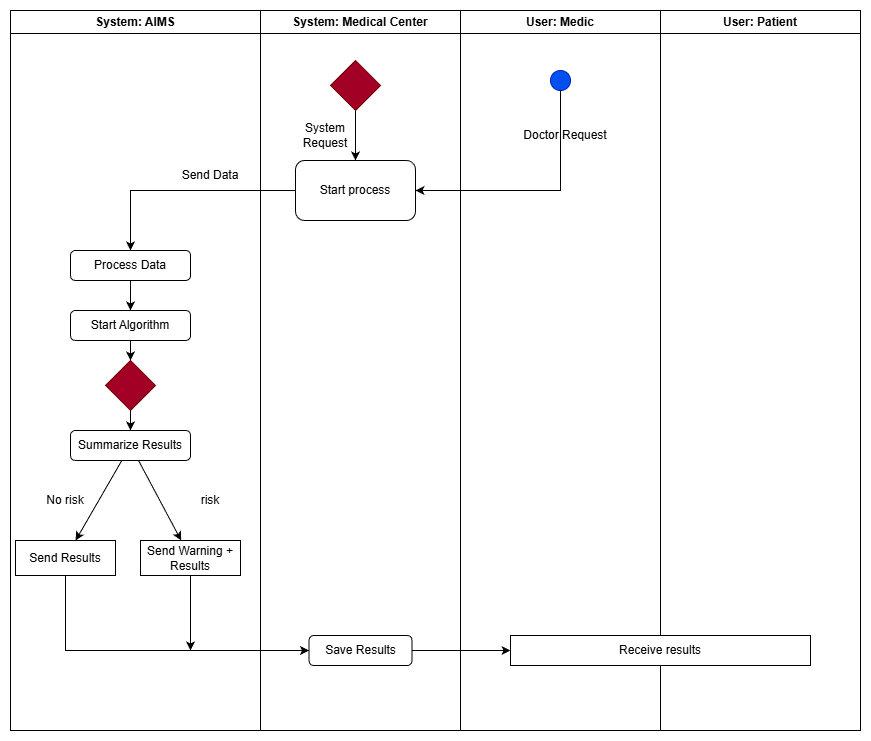

The diagram above was exported from draw.io. Its source (the exported page's mxGraphModel, read from the mxfile embedded in the PNG):
<mxGraphModel dx="2066" dy="1137" grid="1" gridSize="10" guides="1" tooltips="1" connect="1" arrows="1" fold="1" page="1" pageScale="1" pageWidth="827" pageHeight="1169" math="0" shadow="0">
  <root>
    <mxCell id="0" />
    <mxCell id="1" parent="0" />
    <mxCell id="qeNCD-z0bW8qBuF3ajtZ-3" parent="1" style="swimlane;whiteSpace=wrap;html=1;" value="System: AIMS" vertex="1">
      <mxGeometry height="720" width="250" x="410" y="80" as="geometry" />
    </mxCell>
    <mxCell id="Gp7cK8E_Sf_Toll9TsyL-9" edge="1" parent="qeNCD-z0bW8qBuF3ajtZ-3" style="edgeStyle=orthogonalEdgeStyle;rounded=0;orthogonalLoop=1;jettySize=auto;html=1;exitX=0.5;exitY=1;exitDx=0;exitDy=0;">
      <mxGeometry relative="1" as="geometry">
        <mxPoint x="290" y="200" as="targetPoint" />
      </mxGeometry>
    </mxCell>
    <mxCell id="Gp7cK8E_Sf_Toll9TsyL-7" edge="1" parent="qeNCD-z0bW8qBuF3ajtZ-3" style="edgeStyle=orthogonalEdgeStyle;rounded=0;orthogonalLoop=1;jettySize=auto;html=1;exitX=0;exitY=0.5;exitDx=0;exitDy=0;entryX=0.5;entryY=0;entryDx=0;entryDy=0;">
      <mxGeometry relative="1" as="geometry" />
    </mxCell>
    <mxCell id="RHiyzgYb4TF5NojGxkx9-5" edge="1" parent="qeNCD-z0bW8qBuF3ajtZ-3" source="l-mpZSTWo3geA6HyBHeY-5" style="edgeStyle=none;rounded=0;orthogonalLoop=1;jettySize=auto;html=1;exitX=0.5;exitY=1;exitDx=0;exitDy=0;entryX=0.5;entryY=0;entryDx=0;entryDy=0;">
      <mxGeometry relative="1" as="geometry">
        <mxPoint x="110" y="320" as="targetPoint" />
      </mxGeometry>
    </mxCell>
    <mxCell id="l-mpZSTWo3geA6HyBHeY-5" parent="qeNCD-z0bW8qBuF3ajtZ-3" style="rounded=1;whiteSpace=wrap;html=1;" value="Start Algorithm" vertex="1">
      <mxGeometry height="30" width="120" x="60" y="300" as="geometry" />
    </mxCell>
    <mxCell id="RHiyzgYb4TF5NojGxkx9-6" edge="1" parent="qeNCD-z0bW8qBuF3ajtZ-3" style="edgeStyle=none;rounded=0;orthogonalLoop=1;jettySize=auto;html=1;exitX=0.5;exitY=1;exitDx=0;exitDy=0;">
      <mxGeometry relative="1" as="geometry">
        <mxPoint x="110" y="360" as="sourcePoint" />
        <mxPoint x="110" y="380" as="targetPoint" />
      </mxGeometry>
    </mxCell>
    <mxCell id="kYy5snFYWUbAX1C9TlOm-1" parent="qeNCD-z0bW8qBuF3ajtZ-3" style="rhombus;whiteSpace=wrap;html=1;fillColor=light-dark(#A20025,#FF4213);strokeColor=#6F0000;fontColor=#ffffff;" value="" vertex="1">
      <mxGeometry height="50" width="50" x="95" y="350" as="geometry" />
    </mxCell>
    <mxCell id="kYy5snFYWUbAX1C9TlOm-4" parent="qeNCD-z0bW8qBuF3ajtZ-3" style="rounded=1;whiteSpace=wrap;html=1;" value="Summarize Results" vertex="1">
      <mxGeometry height="30" width="120" x="60" y="420" as="geometry" />
    </mxCell>
    <mxCell id="RHiyzgYb4TF5NojGxkx9-10" parent="qeNCD-z0bW8qBuF3ajtZ-3" style="text;html=1;whiteSpace=wrap;strokeColor=none;fillColor=none;align=center;verticalAlign=middle;rounded=0;" value="No risk" vertex="1">
      <mxGeometry height="30" width="60" x="25" y="474.5" as="geometry" />
    </mxCell>
    <mxCell id="O1sEyKiUF18sNTfzu4ja-23" edge="1" parent="qeNCD-z0bW8qBuF3ajtZ-3" source="RHiyzgYb4TF5NojGxkx9-13" style="edgeStyle=none;rounded=0;orthogonalLoop=1;jettySize=auto;html=1;">
      <mxGeometry relative="1" as="geometry">
        <mxPoint x="180" y="640" as="targetPoint" />
      </mxGeometry>
    </mxCell>
    <mxCell id="RHiyzgYb4TF5NojGxkx9-13" parent="qeNCD-z0bW8qBuF3ajtZ-3" style="rounded=0;whiteSpace=wrap;html=1;" value="Send Warning + Results" vertex="1">
      <mxGeometry height="35" width="100" x="130" y="530" as="geometry" />
    </mxCell>
    <mxCell id="RHiyzgYb4TF5NojGxkx9-30" edge="1" parent="qeNCD-z0bW8qBuF3ajtZ-3" source="kYy5snFYWUbAX1C9TlOm-4" style="edgeStyle=none;rounded=0;orthogonalLoop=1;jettySize=auto;html=1;" target="RHiyzgYb4TF5NojGxkx9-11">
      <mxGeometry relative="1" as="geometry">
        <mxPoint x="101.95121951219517" y="460" as="sourcePoint" />
      </mxGeometry>
    </mxCell>
    <mxCell id="RHiyzgYb4TF5NojGxkx9-31" edge="1" parent="qeNCD-z0bW8qBuF3ajtZ-3" source="kYy5snFYWUbAX1C9TlOm-4" style="edgeStyle=none;rounded=0;orthogonalLoop=1;jettySize=auto;html=1;" target="RHiyzgYb4TF5NojGxkx9-13">
      <mxGeometry relative="1" as="geometry">
        <mxPoint x="117" y="460" as="sourcePoint" />
      </mxGeometry>
    </mxCell>
    <mxCell id="RHiyzgYb4TF5NojGxkx9-11" parent="qeNCD-z0bW8qBuF3ajtZ-3" style="rounded=0;whiteSpace=wrap;html=1;" value="Send Results" vertex="1">
      <mxGeometry height="35" width="100" x="5" y="530" as="geometry" />
    </mxCell>
    <mxCell id="kYy5snFYWUbAX1C9TlOm-2" edge="1" parent="qeNCD-z0bW8qBuF3ajtZ-3" source="l-mpZSTWo3geA6HyBHeY-5" style="edgeStyle=none;rounded=0;orthogonalLoop=1;jettySize=auto;html=1;" target="kYy5snFYWUbAX1C9TlOm-1">
      <mxGeometry relative="1" as="geometry" />
    </mxCell>
    <mxCell id="kYy5snFYWUbAX1C9TlOm-3" edge="1" parent="qeNCD-z0bW8qBuF3ajtZ-3" source="kYy5snFYWUbAX1C9TlOm-1" style="edgeStyle=none;rounded=0;orthogonalLoop=1;jettySize=auto;html=1;entryX=0.5;entryY=0;entryDx=0;entryDy=0;" target="kYy5snFYWUbAX1C9TlOm-4">
      <mxGeometry relative="1" as="geometry">
        <mxPoint x="110" y="420" as="targetPoint" />
      </mxGeometry>
    </mxCell>
    <mxCell id="O1sEyKiUF18sNTfzu4ja-18" parent="qeNCD-z0bW8qBuF3ajtZ-3" style="rounded=1;whiteSpace=wrap;html=1;" value="Process Data" vertex="1">
      <mxGeometry height="30" width="120" x="60" y="240" as="geometry" />
    </mxCell>
    <mxCell id="O1sEyKiUF18sNTfzu4ja-19" edge="1" parent="qeNCD-z0bW8qBuF3ajtZ-3" source="O1sEyKiUF18sNTfzu4ja-18" style="edgeStyle=none;rounded=0;orthogonalLoop=1;jettySize=auto;html=1;entryX=0.5;entryY=0;entryDx=0;entryDy=0;" target="l-mpZSTWo3geA6HyBHeY-5">
      <mxGeometry relative="1" as="geometry">
        <mxPoint x="110" y="300" as="targetPoint" />
      </mxGeometry>
    </mxCell>
    <mxCell id="O1sEyKiUF18sNTfzu4ja-20" parent="qeNCD-z0bW8qBuF3ajtZ-3" style="text;html=1;whiteSpace=wrap;strokeColor=none;fillColor=none;align=center;verticalAlign=middle;rounded=0;" value="Send Data" vertex="1">
      <mxGeometry height="30" width="60" x="170" y="150" as="geometry" />
    </mxCell>
    <mxCell id="O1sEyKiUF18sNTfzu4ja-25" parent="qeNCD-z0bW8qBuF3ajtZ-3" style="text;html=1;whiteSpace=wrap;strokeColor=none;fillColor=none;align=center;verticalAlign=middle;rounded=0;" value="risk" vertex="1">
      <mxGeometry height="30" width="60" x="170" y="474.5" as="geometry" />
    </mxCell>
    <mxCell id="qeNCD-z0bW8qBuF3ajtZ-1" parent="1" style="swimlane;whiteSpace=wrap;html=1;" value="User: Patient" vertex="1">
      <mxGeometry height="720" width="200" x="1060" y="80" as="geometry" />
    </mxCell>
    <mxCell id="qeNCD-z0bW8qBuF3ajtZ-2" parent="1" style="swimlane;whiteSpace=wrap;html=1;" value="User: Medic" vertex="1">
      <mxGeometry height="720" width="200" x="860" y="80" as="geometry" />
    </mxCell>
    <mxCell id="qeNCD-z0bW8qBuF3ajtZ-5" parent="qeNCD-z0bW8qBuF3ajtZ-2" style="ellipse;whiteSpace=wrap;html=1;aspect=fixed;fillColor=#0050ef;fontColor=#ffffff;strokeColor=#001DBC;" value="" vertex="1">
      <mxGeometry height="20" width="20" x="90" y="60" as="geometry" />
    </mxCell>
    <mxCell id="Gp7cK8E_Sf_Toll9TsyL-4" parent="qeNCD-z0bW8qBuF3ajtZ-2" style="text;html=1;whiteSpace=wrap;strokeColor=none;fillColor=none;align=center;verticalAlign=middle;rounded=0;" value="Doctor Request" vertex="1">
      <mxGeometry height="30" width="90" x="60" y="110" as="geometry" />
    </mxCell>
    <mxCell id="RHiyzgYb4TF5NojGxkx9-16" parent="qeNCD-z0bW8qBuF3ajtZ-2" style="rounded=0;whiteSpace=wrap;html=1;" value="Receive results" vertex="1">
      <mxGeometry height="30" width="300" x="50" y="625" as="geometry" />
    </mxCell>
    <mxCell id="qeNCD-z0bW8qBuF3ajtZ-4" parent="1" style="swimlane;whiteSpace=wrap;html=1;startSize=23;" value="System: Medical Center" vertex="1">
      <mxGeometry height="720" width="200" x="660" y="80" as="geometry" />
    </mxCell>
    <mxCell id="O1sEyKiUF18sNTfzu4ja-3" edge="1" parent="qeNCD-z0bW8qBuF3ajtZ-4" style="edgeStyle=none;rounded=0;orthogonalLoop=1;jettySize=auto;html=1;exitX=1;exitY=0;exitDx=0;exitDy=0;">
      <mxGeometry relative="1" as="geometry">
        <mxPoint x="112.5" y="232.5" as="sourcePoint" />
        <mxPoint x="112.5" y="232.5" as="targetPoint" />
      </mxGeometry>
    </mxCell>
    <mxCell id="O1sEyKiUF18sNTfzu4ja-16" edge="1" parent="qeNCD-z0bW8qBuF3ajtZ-4" source="O1sEyKiUF18sNTfzu4ja-5" style="edgeStyle=none;rounded=0;orthogonalLoop=1;jettySize=auto;html=1;entryX=0.5;entryY=0;entryDx=0;entryDy=0;" target="l-mpZSTWo3geA6HyBHeY-1">
      <mxGeometry relative="1" as="geometry" />
    </mxCell>
    <mxCell id="O1sEyKiUF18sNTfzu4ja-5" parent="qeNCD-z0bW8qBuF3ajtZ-4" style="rhombus;whiteSpace=wrap;html=1;fillColor=light-dark(#A20025,#FF4213);strokeColor=#6F0000;fontColor=#ffffff;" value="" vertex="1">
      <mxGeometry height="50" width="50" x="70" y="50" as="geometry" />
    </mxCell>
    <mxCell id="l-mpZSTWo3geA6HyBHeY-1" parent="qeNCD-z0bW8qBuF3ajtZ-4" style="rounded=1;whiteSpace=wrap;html=1;" value="Start process" vertex="1">
      <mxGeometry height="60" width="120" x="35" y="150" as="geometry" />
    </mxCell>
    <mxCell id="O1sEyKiUF18sNTfzu4ja-8" parent="qeNCD-z0bW8qBuF3ajtZ-4" style="text;html=1;whiteSpace=wrap;strokeColor=none;fillColor=none;align=center;verticalAlign=middle;rounded=0;" value="System Request" vertex="1">
      <mxGeometry height="30" width="90" x="20" y="110" as="geometry" />
    </mxCell>
    <mxCell id="kYy5snFYWUbAX1C9TlOm-6" parent="qeNCD-z0bW8qBuF3ajtZ-4" style="rounded=1;whiteSpace=wrap;html=1;" value="Save Results" vertex="1">
      <mxGeometry height="30" width="103" x="48.5" y="625" as="geometry" />
    </mxCell>
    <mxCell id="kYy5snFYWUbAX1C9TlOm-7" edge="1" parent="qeNCD-z0bW8qBuF3ajtZ-4" source="kYy5snFYWUbAX1C9TlOm-6" style="edgeStyle=none;rounded=0;orthogonalLoop=1;jettySize=auto;html=1;exitX=0.5;exitY=0;exitDx=0;exitDy=0;" target="kYy5snFYWUbAX1C9TlOm-6">
      <mxGeometry relative="1" as="geometry" />
    </mxCell>
    <mxCell id="O1sEyKiUF18sNTfzu4ja-4" edge="1" parent="1" style="edgeStyle=none;rounded=0;orthogonalLoop=1;jettySize=auto;html=1;exitX=1;exitY=0;exitDx=0;exitDy=0;">
      <mxGeometry relative="1" as="geometry">
        <mxPoint x="840" y="320" as="sourcePoint" />
        <mxPoint x="840" y="320" as="targetPoint" />
      </mxGeometry>
    </mxCell>
    <mxCell id="O1sEyKiUF18sNTfzu4ja-14" edge="1" parent="1" source="qeNCD-z0bW8qBuF3ajtZ-5" style="edgeStyle=none;rounded=0;orthogonalLoop=1;jettySize=auto;html=1;exitX=0.5;exitY=1;exitDx=0;exitDy=0;entryX=1;entryY=0.5;entryDx=0;entryDy=0;" target="l-mpZSTWo3geA6HyBHeY-1">
      <mxGeometry relative="1" as="geometry">
        <Array as="points">
          <mxPoint x="960" y="260" />
        </Array>
        <mxPoint x="750" y="220" as="targetPoint" />
      </mxGeometry>
    </mxCell>
    <mxCell id="O1sEyKiUF18sNTfzu4ja-22" edge="1" parent="1" source="RHiyzgYb4TF5NojGxkx9-11" style="edgeStyle=none;rounded=0;orthogonalLoop=1;jettySize=auto;html=1;" target="kYy5snFYWUbAX1C9TlOm-6">
      <mxGeometry relative="1" as="geometry">
        <Array as="points">
          <mxPoint x="465" y="720" />
        </Array>
        <mxPoint x="710" y="720" as="targetPoint" />
      </mxGeometry>
    </mxCell>
    <mxCell id="O1sEyKiUF18sNTfzu4ja-24" edge="1" parent="1" source="kYy5snFYWUbAX1C9TlOm-6" style="edgeStyle=none;rounded=0;orthogonalLoop=1;jettySize=auto;html=1;" target="RHiyzgYb4TF5NojGxkx9-16">
      <mxGeometry relative="1" as="geometry">
        <mxPoint x="910" y="720" as="targetPoint" />
      </mxGeometry>
    </mxCell>
    <mxCell id="l-mpZSTWo3geA6HyBHeY-3" edge="1" parent="1" source="l-mpZSTWo3geA6HyBHeY-1" style="edgeStyle=orthogonalEdgeStyle;rounded=0;orthogonalLoop=1;jettySize=auto;html=1;" target="O1sEyKiUF18sNTfzu4ja-18">
      <mxGeometry relative="1" as="geometry">
        <mxPoint x="780" y="290" as="sourcePoint" />
        <mxPoint x="545" y="330" as="targetPoint" />
      </mxGeometry>
    </mxCell>
  </root>
</mxGraphModel>